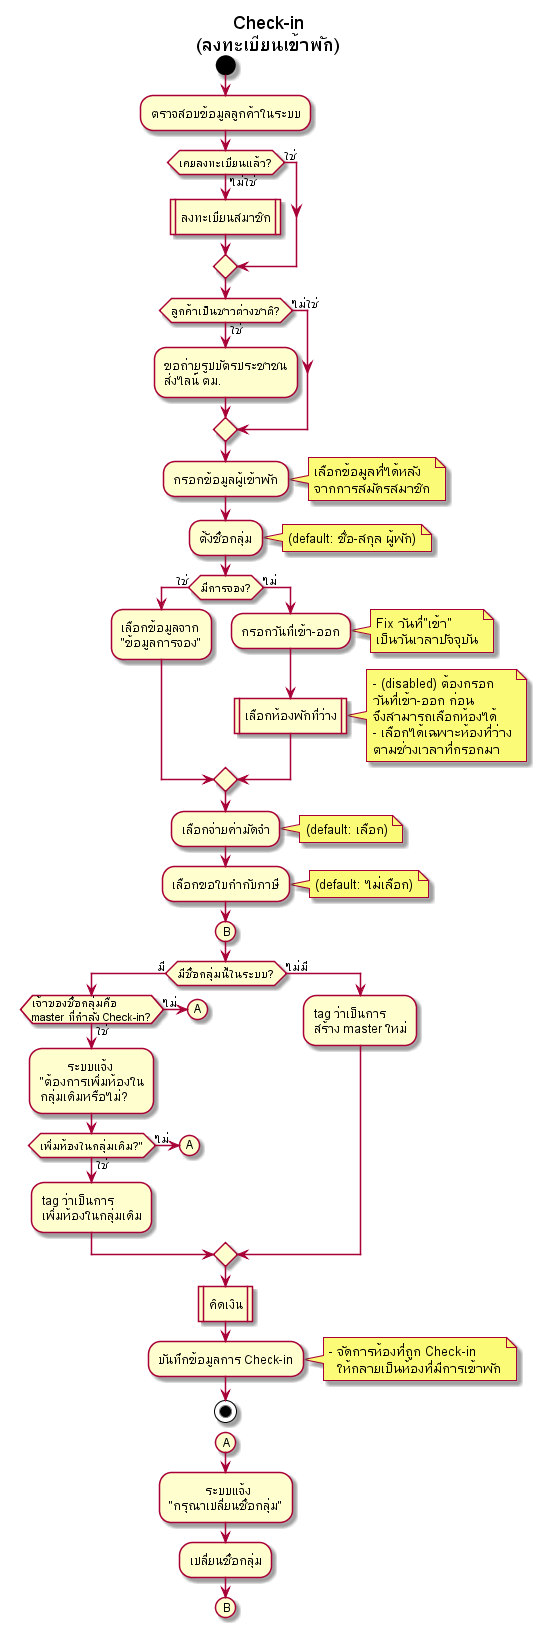

The diagram above was rendered by PlantUML. Its source (embedded in the PNG):
@startuml
title Check-in\n(ลงทะเบียนเข้าพัก)
start

:ตรวจสอบข้อมูลลูกค้าในระบบ;

if (เคยลงทะเบียนแล้ว?) then (ไม่ใช่)
    :ลงทะเบียนสมาชิก|
else (ใช่)
endif

if (ลูกค้าเป็นชาวต่างชาติ?) then (ใช่)
    :ขอถ่ายรูปบัตรประชาชน
    ส่งไลน์ ตม.;
else (ไม่ใช่)
endif

:กรอกข้อมูลผู้เข้าพัก;
note right 
    เลือกข้อมูลที่ได้หลัง
    จากการสมัครสมาชิก
endnote

:ตั้งชื่อกลุ่ม;
note right: (default: ชื่อ-สกุล ผู้พัก)

if (มีการจอง?) then (ใช่)
    :เลือกข้อมูลจาก\n"ข้อมูลการจอง";
else (ไม่)
    :กรอกวันที่เข้า-ออก;
    note right
        Fix วันที่"เข้า"
        เป็นวันเวลาปัจจุบัน
    endnote

    :เลือกห้องพักที่ว่าง|
    note right
        - (disabled) ต้องกรอก
        วันที่เข้า-ออก ก่อน
        จึงสามารถเลือกห้องได้
        - เลือกได้เฉพาะห้องที่ว่าง
        ตามช่วงเวลาที่กรอกมา
    endnote

endif

:เลือกจ่ายค่ามัดจำ;
note right: (default: เลือก)
:เลือกขอใบกำกับภาษี;
note right: (default: ไม่เลือก)

(B)
if (มีชื่อกลุ่มนี้ในระบบ?) then (มี)
    if (เจ้าของชื่อกลุ่มคือ\nmaster ที่กำลัง Check-in?) then (ใช่)
        :         ระบบแจ้ง\n"ต้องการเพิ่มห้องใน\nกลุ่มเดิมหรือไม่?;
        if (เพิ่มห้องในกลุ่มเดิม?") then (ใช่)
        :tag ว่าเป็นการ\nเพิ่มห้องในกลุ่มเดิม;
        else (ไม่)
            (A)
            detach
        endif
    else (ไม่)
        (A)
        detach
    endif
else (ไม่มี)
    :tag ว่าเป็นการ\nสร้าง master ใหม่;    
endif

:คิดเงิน|
:บันทึกข้อมูลการ Check-in;
note right
    - จัดการห้องที่ถูก Check-in 
      ให้กลายเป็นห้องที่มีการเข้าพัก
endnote
stop

(A)
:            ระบบแจ้ง\n"กรุณาเปลี่ยนชื่อกลุ่ม";
:เปลี่ยนชื่อกลุ่ม;
(B)

@enduml